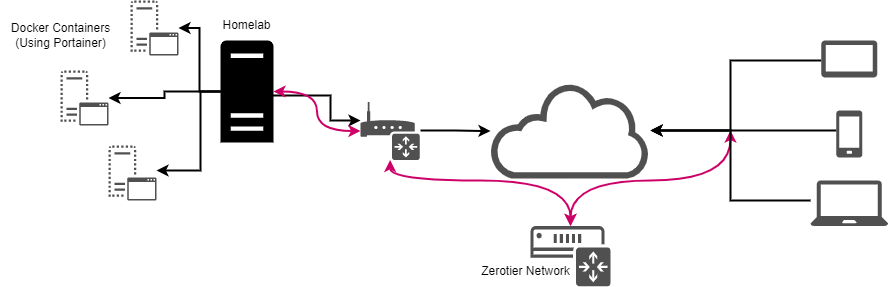

The diagram above was exported from draw.io. Its source (the exported page's mxGraphModel, read from the mxfile embedded in the PNG):
<mxGraphModel dx="1069" dy="696" grid="1" gridSize="10" guides="1" tooltips="1" connect="1" arrows="1" fold="1" page="1" pageScale="1" pageWidth="1600" pageHeight="900" background="#FFFFFF" math="0" shadow="0">
  <root>
    <mxCell id="0" />
    <mxCell id="1" parent="0" />
    <mxCell id="bAQnuoU55p-UBrdIuy_o-15" style="edgeStyle=orthogonalEdgeStyle;rounded=0;orthogonalLoop=1;jettySize=auto;html=1;endSize=6;jumpSize=6;strokeWidth=2;" edge="1" parent="1" target="bAQnuoU55p-UBrdIuy_o-20">
      <mxGeometry relative="1" as="geometry">
        <mxPoint x="500" y="414.9565217391305" as="sourcePoint" />
        <mxPoint x="550" y="450" as="targetPoint" />
        <Array as="points">
          <mxPoint x="560" y="415" />
          <mxPoint x="560" y="440" />
        </Array>
      </mxGeometry>
    </mxCell>
    <mxCell id="bAQnuoU55p-UBrdIuy_o-19" style="edgeStyle=orthogonalEdgeStyle;rounded=0;orthogonalLoop=1;jettySize=auto;html=1;endSize=6;jumpSize=6;strokeWidth=2;" edge="1" parent="1" target="bAQnuoU55p-UBrdIuy_o-17">
      <mxGeometry relative="1" as="geometry">
        <mxPoint x="650" y="450.0000000000002" as="sourcePoint" />
      </mxGeometry>
    </mxCell>
    <mxCell id="bAQnuoU55p-UBrdIuy_o-17" value="" style="sketch=0;pointerEvents=1;shadow=0;dashed=0;html=1;strokeColor=none;fillColor=#505050;labelPosition=center;verticalLabelPosition=bottom;outlineConnect=0;verticalAlign=top;align=center;shape=mxgraph.office.clouds.cloud;" vertex="1" parent="1">
      <mxGeometry x="720" y="403" width="160" height="95" as="geometry" />
    </mxCell>
    <mxCell id="bAQnuoU55p-UBrdIuy_o-43" style="edgeStyle=orthogonalEdgeStyle;curved=1;rounded=0;jumpSize=6;orthogonalLoop=1;jettySize=auto;html=1;startArrow=classic;startFill=1;endSize=6;strokeColor=#CC0066;strokeWidth=2;" edge="1" parent="1" source="bAQnuoU55p-UBrdIuy_o-20" target="bAQnuoU55p-UBrdIuy_o-22">
      <mxGeometry relative="1" as="geometry">
        <Array as="points">
          <mxPoint x="620" y="500" />
          <mxPoint x="800" y="500" />
        </Array>
      </mxGeometry>
    </mxCell>
    <mxCell id="bAQnuoU55p-UBrdIuy_o-44" style="edgeStyle=orthogonalEdgeStyle;curved=1;rounded=0;jumpSize=6;orthogonalLoop=1;jettySize=auto;html=1;startArrow=classic;startFill=1;endSize=6;strokeColor=#CC0066;strokeWidth=2;" edge="1" parent="1" source="bAQnuoU55p-UBrdIuy_o-20" target="bAQnuoU55p-UBrdIuy_o-21">
      <mxGeometry relative="1" as="geometry" />
    </mxCell>
    <mxCell id="bAQnuoU55p-UBrdIuy_o-20" value="" style="sketch=0;pointerEvents=1;shadow=0;dashed=0;html=1;strokeColor=none;fillColor=#505050;labelPosition=center;verticalLabelPosition=bottom;verticalAlign=top;outlineConnect=0;align=center;shape=mxgraph.office.devices.router;" vertex="1" parent="1">
      <mxGeometry x="590" y="421.5" width="59.18" height="58" as="geometry" />
    </mxCell>
    <mxCell id="bAQnuoU55p-UBrdIuy_o-39" style="edgeStyle=orthogonalEdgeStyle;rounded=0;jumpSize=6;orthogonalLoop=1;jettySize=auto;html=1;endSize=6;strokeWidth=2;" edge="1" parent="1" source="bAQnuoU55p-UBrdIuy_o-21" target="bAQnuoU55p-UBrdIuy_o-36">
      <mxGeometry relative="1" as="geometry" />
    </mxCell>
    <mxCell id="bAQnuoU55p-UBrdIuy_o-40" style="edgeStyle=orthogonalEdgeStyle;rounded=0;jumpSize=6;orthogonalLoop=1;jettySize=auto;html=1;endSize=6;strokeWidth=2;" edge="1" parent="1" source="bAQnuoU55p-UBrdIuy_o-21" target="bAQnuoU55p-UBrdIuy_o-37">
      <mxGeometry relative="1" as="geometry" />
    </mxCell>
    <mxCell id="bAQnuoU55p-UBrdIuy_o-41" style="edgeStyle=orthogonalEdgeStyle;rounded=0;jumpSize=6;orthogonalLoop=1;jettySize=auto;html=1;endSize=6;strokeWidth=2;" edge="1" parent="1" source="bAQnuoU55p-UBrdIuy_o-21" target="bAQnuoU55p-UBrdIuy_o-38">
      <mxGeometry relative="1" as="geometry">
        <Array as="points">
          <mxPoint x="430" y="411" />
          <mxPoint x="430" y="490" />
        </Array>
      </mxGeometry>
    </mxCell>
    <mxCell id="bAQnuoU55p-UBrdIuy_o-21" value="" style="sketch=0;pointerEvents=1;shadow=0;dashed=0;html=1;strokeColor=none;labelPosition=center;verticalLabelPosition=bottom;verticalAlign=top;outlineConnect=0;align=center;shape=mxgraph.office.servers.server_generic;fillColor=#000000;" vertex="1" parent="1">
      <mxGeometry x="450" y="360" width="52.96" height="102" as="geometry" />
    </mxCell>
    <mxCell id="bAQnuoU55p-UBrdIuy_o-22" value="" style="sketch=0;pointerEvents=1;shadow=0;dashed=0;html=1;strokeColor=none;fillColor=#505050;labelPosition=center;verticalLabelPosition=bottom;verticalAlign=top;outlineConnect=0;align=center;shape=mxgraph.office.devices.ip_gateway;" vertex="1" parent="1">
      <mxGeometry x="760" y="545.5" width="80" height="60.18" as="geometry" />
    </mxCell>
    <mxCell id="bAQnuoU55p-UBrdIuy_o-34" style="edgeStyle=orthogonalEdgeStyle;rounded=0;jumpSize=6;orthogonalLoop=1;jettySize=auto;html=1;endSize=6;strokeWidth=2;" edge="1" parent="1" source="bAQnuoU55p-UBrdIuy_o-25" target="bAQnuoU55p-UBrdIuy_o-17">
      <mxGeometry relative="1" as="geometry">
        <Array as="points">
          <mxPoint x="1020" y="450" />
          <mxPoint x="1020" y="450" />
        </Array>
      </mxGeometry>
    </mxCell>
    <mxCell id="bAQnuoU55p-UBrdIuy_o-42" style="edgeStyle=orthogonalEdgeStyle;curved=1;rounded=0;jumpSize=6;orthogonalLoop=1;jettySize=auto;html=1;endSize=6;strokeWidth=2;strokeColor=#CC0066;startArrow=classic;startFill=1;" edge="1" parent="1" target="bAQnuoU55p-UBrdIuy_o-22">
      <mxGeometry relative="1" as="geometry">
        <mxPoint x="960" y="450" as="sourcePoint" />
        <Array as="points">
          <mxPoint x="960" y="500" />
          <mxPoint x="800" y="500" />
        </Array>
      </mxGeometry>
    </mxCell>
    <mxCell id="bAQnuoU55p-UBrdIuy_o-25" value="" style="sketch=0;pointerEvents=1;shadow=0;dashed=0;html=1;strokeColor=none;fillColor=#505050;labelPosition=center;verticalLabelPosition=bottom;verticalAlign=top;outlineConnect=0;align=center;shape=mxgraph.office.devices.cell_phone_generic;" vertex="1" parent="1">
      <mxGeometry x="1065.81" y="430" width="26" height="47" as="geometry" />
    </mxCell>
    <mxCell id="bAQnuoU55p-UBrdIuy_o-33" style="edgeStyle=orthogonalEdgeStyle;rounded=0;jumpSize=6;orthogonalLoop=1;jettySize=auto;html=1;endSize=6;strokeWidth=2;" edge="1" parent="1" source="bAQnuoU55p-UBrdIuy_o-26" target="bAQnuoU55p-UBrdIuy_o-17">
      <mxGeometry relative="1" as="geometry">
        <Array as="points">
          <mxPoint x="960" y="380" />
          <mxPoint x="960" y="450" />
        </Array>
      </mxGeometry>
    </mxCell>
    <mxCell id="bAQnuoU55p-UBrdIuy_o-26" value="" style="sketch=0;pointerEvents=1;shadow=0;dashed=0;html=1;strokeColor=none;fillColor=#505050;labelPosition=center;verticalLabelPosition=bottom;verticalAlign=top;outlineConnect=0;align=center;shape=mxgraph.office.devices.tablet_android;" vertex="1" parent="1">
      <mxGeometry x="1050.81" y="360" width="56" height="37" as="geometry" />
    </mxCell>
    <mxCell id="bAQnuoU55p-UBrdIuy_o-35" style="edgeStyle=orthogonalEdgeStyle;rounded=0;jumpSize=6;orthogonalLoop=1;jettySize=auto;html=1;endSize=6;strokeWidth=2;" edge="1" parent="1" source="bAQnuoU55p-UBrdIuy_o-27" target="bAQnuoU55p-UBrdIuy_o-17">
      <mxGeometry relative="1" as="geometry">
        <mxPoint x="930" y="459.9999999999999" as="targetPoint" />
        <Array as="points">
          <mxPoint x="960" y="520" />
          <mxPoint x="960" y="450" />
        </Array>
      </mxGeometry>
    </mxCell>
    <mxCell id="bAQnuoU55p-UBrdIuy_o-27" value="" style="sketch=0;pointerEvents=1;shadow=0;dashed=0;html=1;strokeColor=none;fillColor=#505050;labelPosition=center;verticalLabelPosition=bottom;verticalAlign=top;outlineConnect=0;align=center;shape=mxgraph.office.devices.laptop;" vertex="1" parent="1">
      <mxGeometry x="1040" y="500" width="77.62" height="45.5" as="geometry" />
    </mxCell>
    <mxCell id="bAQnuoU55p-UBrdIuy_o-36" value="" style="sketch=0;pointerEvents=1;shadow=0;dashed=0;html=1;strokeColor=none;fillColor=#505050;labelPosition=center;verticalLabelPosition=bottom;verticalAlign=top;outlineConnect=0;align=center;shape=mxgraph.office.servers.virtual_application_server;" vertex="1" parent="1">
      <mxGeometry x="360" y="320" width="48" height="55" as="geometry" />
    </mxCell>
    <mxCell id="bAQnuoU55p-UBrdIuy_o-37" value="" style="sketch=0;pointerEvents=1;shadow=0;dashed=0;html=1;strokeColor=none;fillColor=#505050;labelPosition=center;verticalLabelPosition=bottom;verticalAlign=top;outlineConnect=0;align=center;shape=mxgraph.office.servers.virtual_application_server;" vertex="1" parent="1">
      <mxGeometry x="290" y="390" width="48" height="55" as="geometry" />
    </mxCell>
    <mxCell id="bAQnuoU55p-UBrdIuy_o-38" value="" style="sketch=0;pointerEvents=1;shadow=0;dashed=0;html=1;strokeColor=none;fillColor=#505050;labelPosition=center;verticalLabelPosition=bottom;verticalAlign=top;outlineConnect=0;align=center;shape=mxgraph.office.servers.virtual_application_server;" vertex="1" parent="1">
      <mxGeometry x="338" y="465" width="48" height="55" as="geometry" />
    </mxCell>
    <mxCell id="bAQnuoU55p-UBrdIuy_o-45" value="Zerotier Network" style="text;html=1;resizable=0;autosize=1;align=center;verticalAlign=middle;points=[];fillColor=none;strokeColor=none;rounded=0;" vertex="1" parent="1">
      <mxGeometry x="700" y="575.68" width="110" height="30" as="geometry" />
    </mxCell>
    <mxCell id="bAQnuoU55p-UBrdIuy_o-46" value="Docker Containers&lt;br&gt;(Using Portainer)" style="text;html=1;resizable=0;autosize=1;align=center;verticalAlign=middle;points=[];fillColor=none;strokeColor=none;rounded=0;" vertex="1" parent="1">
      <mxGeometry x="230" y="335" width="120" height="40" as="geometry" />
    </mxCell>
    <mxCell id="bAQnuoU55p-UBrdIuy_o-47" value="Homelab" style="text;html=1;resizable=0;autosize=1;align=center;verticalAlign=middle;points=[];fillColor=none;strokeColor=none;rounded=0;" vertex="1" parent="1">
      <mxGeometry x="441.48" y="330" width="70" height="30" as="geometry" />
    </mxCell>
  </root>
</mxGraphModel>